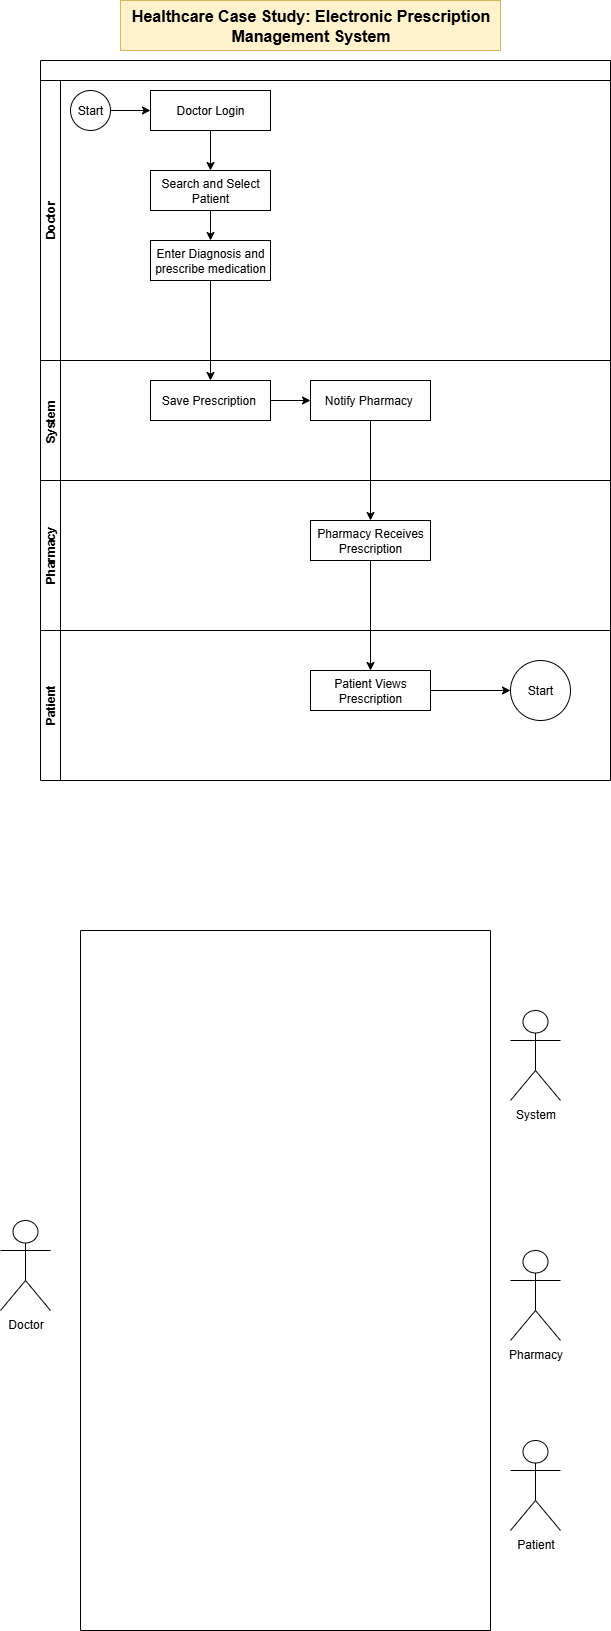

The diagram above was exported from draw.io. Its source (the exported page's mxGraphModel, read from the mxfile embedded in the PNG):
<mxGraphModel dx="2066" dy="2272" grid="1" gridSize="10" guides="1" tooltips="1" connect="1" arrows="1" fold="1" page="1" pageScale="1" pageWidth="827" pageHeight="1169" background="#FFFFFF" math="0" shadow="0">
  <root>
    <mxCell id="0" />
    <mxCell id="1" parent="0" />
    <mxCell id="kLrK8M5ttSo4G_DobYt3-2" value="" style="swimlane;childLayout=stackLayout;resizeParent=1;resizeParentMax=0;horizontal=1;startSize=20;horizontalStack=0;html=1;" vertex="1" parent="1">
      <mxGeometry x="170" y="50" width="570" height="570" as="geometry" />
    </mxCell>
    <mxCell id="kLrK8M5ttSo4G_DobYt3-3" value="Doctor" style="swimlane;startSize=20;horizontal=0;html=1;" vertex="1" parent="kLrK8M5ttSo4G_DobYt3-2">
      <mxGeometry y="20" width="570" height="280" as="geometry" />
    </mxCell>
    <mxCell id="kLrK8M5ttSo4G_DobYt3-38" style="edgeStyle=orthogonalEdgeStyle;rounded=0;orthogonalLoop=1;jettySize=auto;html=1;entryX=0;entryY=0.5;entryDx=0;entryDy=0;" edge="1" parent="kLrK8M5ttSo4G_DobYt3-3" source="kLrK8M5ttSo4G_DobYt3-7" target="kLrK8M5ttSo4G_DobYt3-9">
      <mxGeometry relative="1" as="geometry" />
    </mxCell>
    <mxCell id="kLrK8M5ttSo4G_DobYt3-7" value="Start" style="ellipse;whiteSpace=wrap;html=1;aspect=fixed;" vertex="1" parent="kLrK8M5ttSo4G_DobYt3-3">
      <mxGeometry x="30" y="10" width="40" height="40" as="geometry" />
    </mxCell>
    <mxCell id="kLrK8M5ttSo4G_DobYt3-10" style="edgeStyle=orthogonalEdgeStyle;rounded=0;orthogonalLoop=1;jettySize=auto;html=1;entryX=0.5;entryY=0;entryDx=0;entryDy=0;" edge="1" parent="kLrK8M5ttSo4G_DobYt3-3" source="kLrK8M5ttSo4G_DobYt3-9" target="kLrK8M5ttSo4G_DobYt3-21">
      <mxGeometry relative="1" as="geometry">
        <mxPoint x="145" y="90" as="targetPoint" />
      </mxGeometry>
    </mxCell>
    <mxCell id="kLrK8M5ttSo4G_DobYt3-9" value="Doctor Login" style="rounded=0;whiteSpace=wrap;html=1;" vertex="1" parent="kLrK8M5ttSo4G_DobYt3-3">
      <mxGeometry x="110" y="10" width="120" height="40" as="geometry" />
    </mxCell>
    <mxCell id="kLrK8M5ttSo4G_DobYt3-22" style="edgeStyle=orthogonalEdgeStyle;rounded=0;orthogonalLoop=1;jettySize=auto;html=1;" edge="1" parent="kLrK8M5ttSo4G_DobYt3-3" source="kLrK8M5ttSo4G_DobYt3-21">
      <mxGeometry relative="1" as="geometry">
        <mxPoint x="170" y="160" as="targetPoint" />
      </mxGeometry>
    </mxCell>
    <mxCell id="kLrK8M5ttSo4G_DobYt3-21" value="Search and Select Patient" style="rounded=0;whiteSpace=wrap;html=1;" vertex="1" parent="kLrK8M5ttSo4G_DobYt3-3">
      <mxGeometry x="110" y="90" width="120" height="40" as="geometry" />
    </mxCell>
    <mxCell id="kLrK8M5ttSo4G_DobYt3-23" value="Enter Diagnosis and prescribe medication" style="rounded=0;whiteSpace=wrap;html=1;" vertex="1" parent="kLrK8M5ttSo4G_DobYt3-3">
      <mxGeometry x="110" y="160" width="120" height="40" as="geometry" />
    </mxCell>
    <mxCell id="kLrK8M5ttSo4G_DobYt3-4" value="System&amp;nbsp;" style="swimlane;startSize=20;horizontal=0;html=1;" vertex="1" parent="kLrK8M5ttSo4G_DobYt3-2">
      <mxGeometry y="300" width="570" height="120" as="geometry" />
    </mxCell>
    <mxCell id="kLrK8M5ttSo4G_DobYt3-24" value="Save Prescription&amp;nbsp;" style="rounded=0;whiteSpace=wrap;html=1;" vertex="1" parent="kLrK8M5ttSo4G_DobYt3-4">
      <mxGeometry x="110" y="20" width="120" height="40" as="geometry" />
    </mxCell>
    <mxCell id="kLrK8M5ttSo4G_DobYt3-25" value="Notify Pharmacy&amp;nbsp;" style="rounded=0;whiteSpace=wrap;html=1;" vertex="1" parent="kLrK8M5ttSo4G_DobYt3-4">
      <mxGeometry x="270" y="20" width="120" height="40" as="geometry" />
    </mxCell>
    <mxCell id="kLrK8M5ttSo4G_DobYt3-28" style="edgeStyle=orthogonalEdgeStyle;rounded=0;orthogonalLoop=1;jettySize=auto;html=1;entryX=0;entryY=0.5;entryDx=0;entryDy=0;exitX=1;exitY=0.5;exitDx=0;exitDy=0;" edge="1" parent="kLrK8M5ttSo4G_DobYt3-4" source="kLrK8M5ttSo4G_DobYt3-24" target="kLrK8M5ttSo4G_DobYt3-25">
      <mxGeometry relative="1" as="geometry" />
    </mxCell>
    <mxCell id="kLrK8M5ttSo4G_DobYt3-5" value="Pharmacy" style="swimlane;startSize=20;horizontal=0;html=1;" vertex="1" parent="kLrK8M5ttSo4G_DobYt3-2">
      <mxGeometry y="420" width="570" height="150" as="geometry" />
    </mxCell>
    <mxCell id="kLrK8M5ttSo4G_DobYt3-29" value="Pharmacy Receives Prescription" style="rounded=0;whiteSpace=wrap;html=1;" vertex="1" parent="kLrK8M5ttSo4G_DobYt3-5">
      <mxGeometry x="270" y="40" width="120" height="40" as="geometry" />
    </mxCell>
    <mxCell id="kLrK8M5ttSo4G_DobYt3-27" value="" style="endArrow=classic;html=1;rounded=0;exitX=0.5;exitY=1;exitDx=0;exitDy=0;entryX=0.5;entryY=0;entryDx=0;entryDy=0;" edge="1" parent="kLrK8M5ttSo4G_DobYt3-2" source="kLrK8M5ttSo4G_DobYt3-23" target="kLrK8M5ttSo4G_DobYt3-24">
      <mxGeometry width="50" height="50" relative="1" as="geometry">
        <mxPoint x="220" y="250" as="sourcePoint" />
        <mxPoint x="270" y="200" as="targetPoint" />
      </mxGeometry>
    </mxCell>
    <mxCell id="kLrK8M5ttSo4G_DobYt3-30" style="edgeStyle=orthogonalEdgeStyle;rounded=0;orthogonalLoop=1;jettySize=auto;html=1;entryX=0.5;entryY=0;entryDx=0;entryDy=0;" edge="1" parent="kLrK8M5ttSo4G_DobYt3-2" source="kLrK8M5ttSo4G_DobYt3-25" target="kLrK8M5ttSo4G_DobYt3-29">
      <mxGeometry relative="1" as="geometry" />
    </mxCell>
    <mxCell id="kLrK8M5ttSo4G_DobYt3-8" value="&lt;span style=&quot;font-family: Aptos, sans-serif; font-size: 16px; font-weight: 700;&quot;&gt;Healthcare Case Study: Electronic Prescription&lt;/span&gt;&lt;br style=&quot;font-family: Aptos, sans-serif; font-size: 16px; font-weight: 700;&quot;&gt;&lt;span style=&quot;font-family: Aptos, sans-serif; font-size: 16px; font-weight: 700;&quot;&gt;Management System&lt;/span&gt;" style="text;html=1;align=center;verticalAlign=middle;resizable=0;points=[];autosize=1;strokeColor=#d6b656;fillColor=#fff2cc;" vertex="1" parent="1">
      <mxGeometry x="250" y="-10" width="380" height="50" as="geometry" />
    </mxCell>
    <mxCell id="kLrK8M5ttSo4G_DobYt3-26" value="Patient" style="swimlane;startSize=20;horizontal=0;html=1;" vertex="1" parent="1">
      <mxGeometry x="170" y="620" width="570" height="150" as="geometry" />
    </mxCell>
    <mxCell id="kLrK8M5ttSo4G_DobYt3-33" style="edgeStyle=orthogonalEdgeStyle;rounded=0;orthogonalLoop=1;jettySize=auto;html=1;entryX=0;entryY=0.5;entryDx=0;entryDy=0;" edge="1" parent="kLrK8M5ttSo4G_DobYt3-26" source="kLrK8M5ttSo4G_DobYt3-31" target="kLrK8M5ttSo4G_DobYt3-32">
      <mxGeometry relative="1" as="geometry" />
    </mxCell>
    <mxCell id="kLrK8M5ttSo4G_DobYt3-31" value="Patient Views Prescription" style="rounded=0;whiteSpace=wrap;html=1;" vertex="1" parent="kLrK8M5ttSo4G_DobYt3-26">
      <mxGeometry x="270" y="40" width="120" height="40" as="geometry" />
    </mxCell>
    <mxCell id="kLrK8M5ttSo4G_DobYt3-32" value="Start" style="ellipse;whiteSpace=wrap;html=1;aspect=fixed;" vertex="1" parent="kLrK8M5ttSo4G_DobYt3-26">
      <mxGeometry x="470" y="30" width="60" height="60" as="geometry" />
    </mxCell>
    <mxCell id="kLrK8M5ttSo4G_DobYt3-36" style="edgeStyle=orthogonalEdgeStyle;rounded=0;orthogonalLoop=1;jettySize=auto;html=1;entryX=0.5;entryY=0;entryDx=0;entryDy=0;" edge="1" parent="1" source="kLrK8M5ttSo4G_DobYt3-29" target="kLrK8M5ttSo4G_DobYt3-31">
      <mxGeometry relative="1" as="geometry" />
    </mxCell>
    <mxCell id="kLrK8M5ttSo4G_DobYt3-41" value="" style="swimlane;startSize=0;" vertex="1" parent="1">
      <mxGeometry x="210" y="920" width="410" height="700" as="geometry" />
    </mxCell>
    <mxCell id="kLrK8M5ttSo4G_DobYt3-42" value="Doctor" style="shape=umlActor;verticalLabelPosition=bottom;verticalAlign=top;html=1;outlineConnect=0;" vertex="1" parent="1">
      <mxGeometry x="130" y="1210" width="50" height="90" as="geometry" />
    </mxCell>
    <mxCell id="kLrK8M5ttSo4G_DobYt3-44" value="System" style="shape=umlActor;verticalLabelPosition=bottom;verticalAlign=top;html=1;outlineConnect=0;" vertex="1" parent="1">
      <mxGeometry x="640" y="1000" width="50" height="90" as="geometry" />
    </mxCell>
    <mxCell id="kLrK8M5ttSo4G_DobYt3-45" value="Pharmacy" style="shape=umlActor;verticalLabelPosition=bottom;verticalAlign=top;html=1;outlineConnect=0;" vertex="1" parent="1">
      <mxGeometry x="640" y="1240" width="50" height="90" as="geometry" />
    </mxCell>
    <mxCell id="kLrK8M5ttSo4G_DobYt3-46" value="Patient" style="shape=umlActor;verticalLabelPosition=bottom;verticalAlign=top;html=1;outlineConnect=0;" vertex="1" parent="1">
      <mxGeometry x="640" y="1430" width="50" height="90" as="geometry" />
    </mxCell>
  </root>
</mxGraphModel>